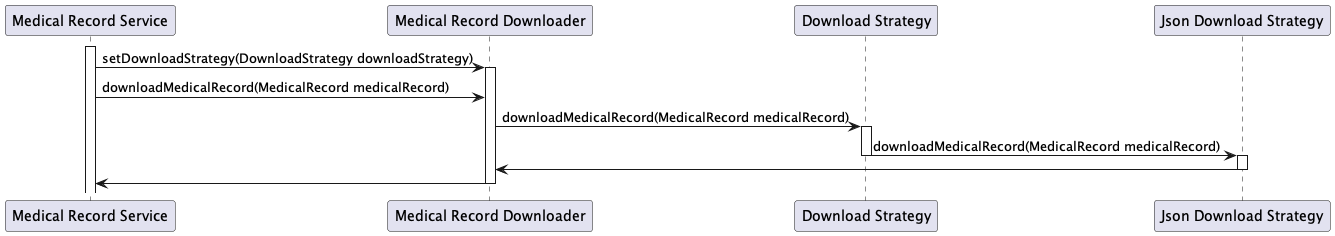

The diagram above was rendered by PlantUML. Its source (embedded in the PNG):
@startuml JsonDownloaderStrategy
participant "Medical Record Service" as Service
participant "Medical Record Downloader" as Downloader
participant "Download Strategy" as Strategy
participant "Json Download Strategy" as Json

activate Service
Service -> Downloader : setDownloadStrategy(DownloadStrategy downloadStrategy)
activate Downloader
Service -> Downloader : downloadMedicalRecord(MedicalRecord medicalRecord)
Downloader -> Strategy : downloadMedicalRecord(MedicalRecord medicalRecord)
activate Strategy
Strategy -> Json : downloadMedicalRecord(MedicalRecord medicalRecord)
deactivate Strategy
activate Json
Json -> Downloader
deactivate Json
Downloader -> Service
deactivate Downloader

@enduml